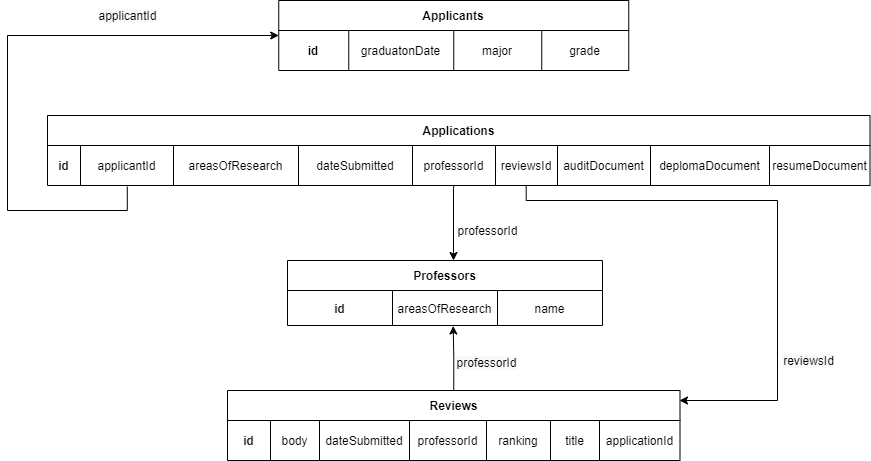

The diagram above was exported from draw.io. Its source (the exported page's mxGraphModel, read from the mxfile embedded in the PNG):
<mxGraphModel dx="58" dy="491" grid="1" gridSize="10" guides="1" tooltips="1" connect="1" arrows="1" fold="1" page="1" pageScale="1" pageWidth="980" pageHeight="690" math="0" shadow="0">
  <root>
    <mxCell id="0" />
    <mxCell id="1" parent="0" />
    <mxCell id="_DA3GJwbYFWhb_JbHF7f-1" value="&lt;b&gt;Applicants&lt;/b&gt;" style="shape=table;html=1;whiteSpace=wrap;startSize=30;container=1;collapsible=0;childLayout=tableLayout;" parent="1" vertex="1">
      <mxGeometry x="1321.25" y="160" width="350" height="70" as="geometry" />
    </mxCell>
    <mxCell id="_DA3GJwbYFWhb_JbHF7f-2" value="" style="shape=partialRectangle;html=1;whiteSpace=wrap;collapsible=0;dropTarget=0;pointerEvents=0;fillColor=none;top=0;left=0;bottom=0;right=0;points=[[0,0.5],[1,0.5]];portConstraint=eastwest;" parent="_DA3GJwbYFWhb_JbHF7f-1" vertex="1">
      <mxGeometry y="30" width="350" height="40" as="geometry" />
    </mxCell>
    <mxCell id="_DA3GJwbYFWhb_JbHF7f-3" value="&lt;b&gt;id&lt;/b&gt;" style="shape=partialRectangle;html=1;whiteSpace=wrap;connectable=0;overflow=hidden;fillColor=none;top=0;left=0;bottom=0;right=0;" parent="_DA3GJwbYFWhb_JbHF7f-2" vertex="1">
      <mxGeometry width="70" height="40" as="geometry" />
    </mxCell>
    <mxCell id="_DA3GJwbYFWhb_JbHF7f-4" value="&lt;span&gt;graduatonDate&lt;/span&gt;" style="shape=partialRectangle;html=1;whiteSpace=wrap;connectable=0;overflow=hidden;fillColor=none;top=0;left=0;bottom=0;right=0;" parent="_DA3GJwbYFWhb_JbHF7f-2" vertex="1">
      <mxGeometry x="70" width="105" height="40" as="geometry" />
    </mxCell>
    <mxCell id="_DA3GJwbYFWhb_JbHF7f-5" value="major" style="shape=partialRectangle;html=1;whiteSpace=wrap;connectable=0;overflow=hidden;fillColor=none;top=0;left=0;bottom=0;right=0;" parent="_DA3GJwbYFWhb_JbHF7f-2" vertex="1">
      <mxGeometry x="175" width="88" height="40" as="geometry" />
    </mxCell>
    <mxCell id="_DA3GJwbYFWhb_JbHF7f-6" value="grade" style="shape=partialRectangle;html=1;whiteSpace=wrap;connectable=0;overflow=hidden;fillColor=none;top=0;left=0;bottom=0;right=0;" parent="_DA3GJwbYFWhb_JbHF7f-2" vertex="1">
      <mxGeometry x="263" width="87" height="40" as="geometry" />
    </mxCell>
    <mxCell id="_DA3GJwbYFWhb_JbHF7f-7" value="&lt;b&gt;Professors&lt;/b&gt;" style="shape=table;html=1;whiteSpace=wrap;startSize=30;container=1;collapsible=0;childLayout=tableLayout;" parent="1" vertex="1">
      <mxGeometry x="1330" y="420" width="315" height="65" as="geometry" />
    </mxCell>
    <mxCell id="_DA3GJwbYFWhb_JbHF7f-8" value="" style="shape=partialRectangle;html=1;whiteSpace=wrap;collapsible=0;dropTarget=0;pointerEvents=0;fillColor=none;top=0;left=0;bottom=0;right=0;points=[[0,0.5],[1,0.5]];portConstraint=eastwest;" parent="_DA3GJwbYFWhb_JbHF7f-7" vertex="1">
      <mxGeometry y="30" width="315" height="35" as="geometry" />
    </mxCell>
    <mxCell id="_DA3GJwbYFWhb_JbHF7f-9" value="&lt;b&gt;id&lt;/b&gt;" style="shape=partialRectangle;html=1;whiteSpace=wrap;connectable=0;overflow=hidden;fillColor=none;top=0;left=0;bottom=0;right=0;" parent="_DA3GJwbYFWhb_JbHF7f-8" vertex="1">
      <mxGeometry width="105" height="35" as="geometry" />
    </mxCell>
    <mxCell id="_DA3GJwbYFWhb_JbHF7f-10" value="areasOfResearch" style="shape=partialRectangle;html=1;whiteSpace=wrap;connectable=0;overflow=hidden;fillColor=none;top=0;left=0;bottom=0;right=0;" parent="_DA3GJwbYFWhb_JbHF7f-8" vertex="1">
      <mxGeometry x="105" width="105" height="35" as="geometry" />
    </mxCell>
    <mxCell id="_DA3GJwbYFWhb_JbHF7f-11" value="name" style="shape=partialRectangle;html=1;whiteSpace=wrap;connectable=0;overflow=hidden;fillColor=none;top=0;left=0;bottom=0;right=0;" parent="_DA3GJwbYFWhb_JbHF7f-8" vertex="1">
      <mxGeometry x="210" width="105" height="35" as="geometry" />
    </mxCell>
    <mxCell id="_DA3GJwbYFWhb_JbHF7f-12" style="edgeStyle=orthogonalEdgeStyle;rounded=0;orthogonalLoop=1;jettySize=auto;html=1;exitX=0.5;exitY=0;exitDx=0;exitDy=0;entryX=0.526;entryY=1.014;entryDx=0;entryDy=0;entryPerimeter=0;" parent="1" source="_DA3GJwbYFWhb_JbHF7f-14" target="_DA3GJwbYFWhb_JbHF7f-8" edge="1">
      <mxGeometry relative="1" as="geometry" />
    </mxCell>
    <mxCell id="_DA3GJwbYFWhb_JbHF7f-13" value="&lt;span style=&quot;font-size: 12px ; background-color: rgb(248 , 249 , 250)&quot;&gt;professorId&lt;/span&gt;" style="edgeLabel;html=1;align=center;verticalAlign=middle;resizable=0;points=[];" parent="_DA3GJwbYFWhb_JbHF7f-12" vertex="1" connectable="0">
      <mxGeometry x="0.3018" y="-1" relative="1" as="geometry">
        <mxPoint x="32.300000000000004" y="12.729999999999999" as="offset" />
      </mxGeometry>
    </mxCell>
    <mxCell id="_DA3GJwbYFWhb_JbHF7f-14" value="&lt;b&gt;Reviews&lt;/b&gt;" style="shape=table;html=1;whiteSpace=wrap;startSize=30;container=1;collapsible=0;childLayout=tableLayout;" parent="1" vertex="1">
      <mxGeometry x="1270" y="550" width="452.5" height="70" as="geometry" />
    </mxCell>
    <mxCell id="_DA3GJwbYFWhb_JbHF7f-15" value="" style="shape=partialRectangle;html=1;whiteSpace=wrap;collapsible=0;dropTarget=0;pointerEvents=0;fillColor=none;top=0;left=0;bottom=0;right=0;points=[[0,0.5],[1,0.5]];portConstraint=eastwest;" parent="_DA3GJwbYFWhb_JbHF7f-14" vertex="1">
      <mxGeometry y="30" width="452.5" height="40" as="geometry" />
    </mxCell>
    <mxCell id="_DA3GJwbYFWhb_JbHF7f-16" value="&lt;b&gt;id&lt;/b&gt;" style="shape=partialRectangle;html=1;whiteSpace=wrap;connectable=0;overflow=hidden;fillColor=none;top=0;left=0;bottom=0;right=0;" parent="_DA3GJwbYFWhb_JbHF7f-15" vertex="1">
      <mxGeometry width="43" height="40" as="geometry" />
    </mxCell>
    <mxCell id="_DA3GJwbYFWhb_JbHF7f-17" value="body" style="shape=partialRectangle;html=1;whiteSpace=wrap;connectable=0;overflow=hidden;fillColor=none;top=0;left=0;bottom=0;right=0;" parent="_DA3GJwbYFWhb_JbHF7f-15" vertex="1">
      <mxGeometry x="43" width="49" height="40" as="geometry" />
    </mxCell>
    <mxCell id="_DA3GJwbYFWhb_JbHF7f-18" value="dateSubmitted" style="shape=partialRectangle;html=1;whiteSpace=wrap;connectable=0;overflow=hidden;fillColor=none;top=0;left=0;bottom=0;right=0;" parent="_DA3GJwbYFWhb_JbHF7f-15" vertex="1">
      <mxGeometry x="92" width="90" height="40" as="geometry" />
    </mxCell>
    <mxCell id="_DA3GJwbYFWhb_JbHF7f-19" value="professorId" style="shape=partialRectangle;html=1;whiteSpace=wrap;connectable=0;overflow=hidden;fillColor=none;top=0;left=0;bottom=0;right=0;" parent="_DA3GJwbYFWhb_JbHF7f-15" vertex="1">
      <mxGeometry x="182" width="77" height="40" as="geometry" />
    </mxCell>
    <mxCell id="_DA3GJwbYFWhb_JbHF7f-20" value="ranking" style="shape=partialRectangle;html=1;whiteSpace=wrap;connectable=0;overflow=hidden;fillColor=none;top=0;left=0;bottom=0;right=0;" parent="_DA3GJwbYFWhb_JbHF7f-15" vertex="1">
      <mxGeometry x="259" width="64" height="40" as="geometry" />
    </mxCell>
    <mxCell id="_DA3GJwbYFWhb_JbHF7f-21" value="title" style="shape=partialRectangle;html=1;whiteSpace=wrap;connectable=0;overflow=hidden;fillColor=none;top=0;left=0;bottom=0;right=0;" parent="_DA3GJwbYFWhb_JbHF7f-15" vertex="1">
      <mxGeometry x="323" width="49" height="40" as="geometry" />
    </mxCell>
    <mxCell id="_DA3GJwbYFWhb_JbHF7f-22" value="applicationId" style="shape=partialRectangle;html=1;whiteSpace=wrap;connectable=0;overflow=hidden;fillColor=none;top=0;left=0;bottom=0;right=0;" parent="_DA3GJwbYFWhb_JbHF7f-15" vertex="1">
      <mxGeometry x="372" width="81" height="40" as="geometry" />
    </mxCell>
    <mxCell id="_DA3GJwbYFWhb_JbHF7f-23" style="edgeStyle=orthogonalEdgeStyle;rounded=0;orthogonalLoop=1;jettySize=auto;html=1;exitX=0.097;exitY=1.03;exitDx=0;exitDy=0;entryX=0;entryY=0.5;entryDx=0;entryDy=0;exitPerimeter=0;" parent="1" source="_DA3GJwbYFWhb_JbHF7f-29" target="_DA3GJwbYFWhb_JbHF7f-1" edge="1">
      <mxGeometry relative="1" as="geometry">
        <Array as="points">
          <mxPoint x="1170" y="370" />
          <mxPoint x="1050" y="370" />
          <mxPoint x="1050" y="195" />
        </Array>
      </mxGeometry>
    </mxCell>
    <mxCell id="_DA3GJwbYFWhb_JbHF7f-24" value="&lt;span style=&quot;font-size: 12px ; background-color: rgb(248 , 249 , 250)&quot;&gt;applicantId&lt;/span&gt;" style="edgeLabel;html=1;align=center;verticalAlign=middle;resizable=0;points=[];" parent="_DA3GJwbYFWhb_JbHF7f-23" vertex="1" connectable="0">
      <mxGeometry x="0.1166" y="4" relative="1" as="geometry">
        <mxPoint x="109.6" y="-17" as="offset" />
      </mxGeometry>
    </mxCell>
    <mxCell id="_DA3GJwbYFWhb_JbHF7f-25" style="edgeStyle=orthogonalEdgeStyle;rounded=0;orthogonalLoop=1;jettySize=auto;html=1;exitX=0.494;exitY=0.999;exitDx=0;exitDy=0;exitPerimeter=0;" parent="1" source="_DA3GJwbYFWhb_JbHF7f-29" edge="1">
      <mxGeometry relative="1" as="geometry">
        <mxPoint x="1496" y="420" as="targetPoint" />
        <Array as="points">
          <mxPoint x="1496" y="348" />
          <mxPoint x="1496" y="348" />
          <mxPoint x="1496" y="420" />
        </Array>
      </mxGeometry>
    </mxCell>
    <mxCell id="_DA3GJwbYFWhb_JbHF7f-26" style="edgeStyle=orthogonalEdgeStyle;rounded=0;orthogonalLoop=1;jettySize=auto;html=1;exitX=0.582;exitY=1.018;exitDx=0;exitDy=0;exitPerimeter=0;" parent="1" source="_DA3GJwbYFWhb_JbHF7f-29" edge="1">
      <mxGeometry relative="1" as="geometry">
        <mxPoint x="1722" y="560" as="targetPoint" />
        <Array as="points">
          <mxPoint x="1569" y="360" />
          <mxPoint x="1820" y="360" />
          <mxPoint x="1820" y="560" />
          <mxPoint x="1723" y="560" />
        </Array>
      </mxGeometry>
    </mxCell>
    <mxCell id="_DA3GJwbYFWhb_JbHF7f-27" value="&lt;span style=&quot;font-size: 12px ; background-color: rgb(248 , 249 , 250)&quot;&gt;reviewsId&lt;/span&gt;" style="edgeLabel;html=1;align=center;verticalAlign=middle;resizable=0;points=[];" parent="_DA3GJwbYFWhb_JbHF7f-26" vertex="1" connectable="0">
      <mxGeometry x="0.2575" relative="1" as="geometry">
        <mxPoint x="30.060000000000002" y="71.46" as="offset" />
      </mxGeometry>
    </mxCell>
    <mxCell id="_DA3GJwbYFWhb_JbHF7f-28" value="&lt;b&gt;Applications&lt;/b&gt;" style="shape=table;html=1;whiteSpace=wrap;startSize=30;container=1;collapsible=0;childLayout=tableLayout;" parent="1" vertex="1">
      <mxGeometry x="1090" y="275" width="822.5" height="70" as="geometry" />
    </mxCell>
    <mxCell id="_DA3GJwbYFWhb_JbHF7f-29" value="" style="shape=partialRectangle;html=1;whiteSpace=wrap;collapsible=0;dropTarget=0;pointerEvents=0;fillColor=none;top=0;left=0;bottom=0;right=0;points=[[0,0.5],[1,0.5]];portConstraint=eastwest;" parent="_DA3GJwbYFWhb_JbHF7f-28" vertex="1">
      <mxGeometry y="30" width="822.5" height="40" as="geometry" />
    </mxCell>
    <mxCell id="_DA3GJwbYFWhb_JbHF7f-30" value="id" style="shape=partialRectangle;html=1;whiteSpace=wrap;connectable=0;overflow=hidden;fillColor=none;top=0;left=0;bottom=0;right=0;fontStyle=1" parent="_DA3GJwbYFWhb_JbHF7f-29" vertex="1">
      <mxGeometry width="33" height="40" as="geometry" />
    </mxCell>
    <mxCell id="_DA3GJwbYFWhb_JbHF7f-31" value="applicantId" style="shape=partialRectangle;html=1;whiteSpace=wrap;connectable=0;overflow=hidden;fillColor=none;top=0;left=0;bottom=0;right=0;" parent="_DA3GJwbYFWhb_JbHF7f-29" vertex="1">
      <mxGeometry x="33" width="93" height="40" as="geometry" />
    </mxCell>
    <mxCell id="_DA3GJwbYFWhb_JbHF7f-32" value="areasOfResearch" style="shape=partialRectangle;html=1;whiteSpace=wrap;connectable=0;overflow=hidden;fillColor=none;top=0;left=0;bottom=0;right=0;" parent="_DA3GJwbYFWhb_JbHF7f-29" vertex="1">
      <mxGeometry x="126" width="125" height="40" as="geometry" />
    </mxCell>
    <mxCell id="_DA3GJwbYFWhb_JbHF7f-33" value="dateSubmitted" style="shape=partialRectangle;html=1;whiteSpace=wrap;connectable=0;overflow=hidden;fillColor=none;top=0;left=0;bottom=0;right=0;" parent="_DA3GJwbYFWhb_JbHF7f-29" vertex="1">
      <mxGeometry x="251" width="114" height="40" as="geometry" />
    </mxCell>
    <mxCell id="_DA3GJwbYFWhb_JbHF7f-34" value="professorId" style="shape=partialRectangle;html=1;whiteSpace=wrap;connectable=0;overflow=hidden;fillColor=none;top=0;left=0;bottom=0;right=0;" parent="_DA3GJwbYFWhb_JbHF7f-29" vertex="1">
      <mxGeometry x="365" width="83" height="40" as="geometry" />
    </mxCell>
    <mxCell id="_DA3GJwbYFWhb_JbHF7f-35" value="reviewsId" style="shape=partialRectangle;html=1;whiteSpace=wrap;connectable=0;overflow=hidden;fillColor=none;top=0;left=0;bottom=0;right=0;" parent="_DA3GJwbYFWhb_JbHF7f-29" vertex="1">
      <mxGeometry x="448" width="62" height="40" as="geometry" />
    </mxCell>
    <mxCell id="_DA3GJwbYFWhb_JbHF7f-36" value="auditDocument" style="shape=partialRectangle;html=1;whiteSpace=wrap;connectable=0;overflow=hidden;fillColor=none;top=0;left=0;bottom=0;right=0;" parent="_DA3GJwbYFWhb_JbHF7f-29" vertex="1">
      <mxGeometry x="510" width="93" height="40" as="geometry" />
    </mxCell>
    <mxCell id="_DA3GJwbYFWhb_JbHF7f-37" value="deplomaDocument" style="shape=partialRectangle;html=1;whiteSpace=wrap;connectable=0;overflow=hidden;fillColor=none;top=0;left=0;bottom=0;right=0;" parent="_DA3GJwbYFWhb_JbHF7f-29" vertex="1">
      <mxGeometry x="603" width="119" height="40" as="geometry" />
    </mxCell>
    <mxCell id="_DA3GJwbYFWhb_JbHF7f-38" value="resumeDocument" style="shape=partialRectangle;html=1;whiteSpace=wrap;connectable=0;overflow=hidden;fillColor=none;top=0;left=0;bottom=0;right=0;" parent="_DA3GJwbYFWhb_JbHF7f-29" vertex="1">
      <mxGeometry x="722" width="101" height="40" as="geometry" />
    </mxCell>
    <mxCell id="_DA3GJwbYFWhb_JbHF7f-39" value="&lt;span&gt;professorId&lt;/span&gt;" style="text;html=1;align=center;verticalAlign=middle;resizable=0;points=[];autosize=1;strokeColor=none;" parent="1" vertex="1">
      <mxGeometry x="1490" y="380" width="80" height="20" as="geometry" />
    </mxCell>
  </root>
</mxGraphModel>